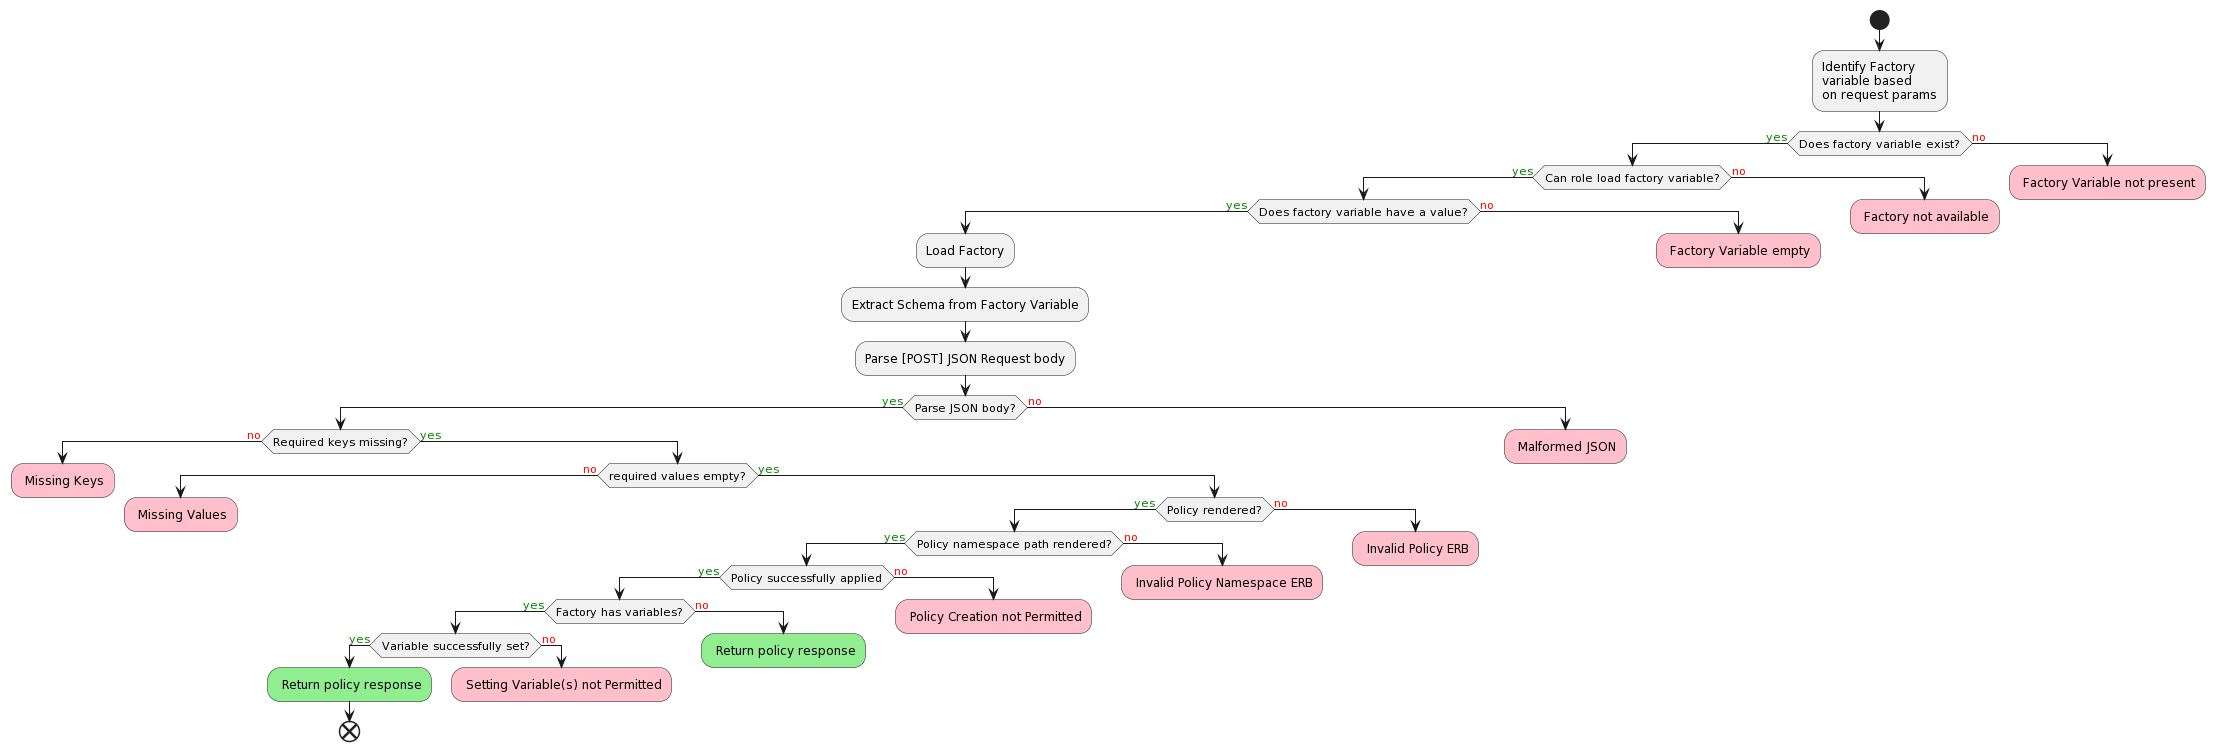

The diagram above was rendered by PlantUML. Its source (embedded in the PNG):
@startuml
start
:Identify Factory\nvariable based\non request params;
if (Does factory variable exist?) then (<color:green>yes)
  if (Can role load factory variable?) then (<color:green>yes)
    if (Does factory variable have a value?) then (<color:green>yes)
      :Load Factory;
      :Extract Schema from Factory Variable;
      :Parse [POST] JSON Request body;
      ' :Extract Schema from Factory;
      if (Parse JSON body?) then (<color:green>yes)
        if (Required keys missing?) then (<color:red>no)
          #pink: Missing Keys;
          kill
        else (<color:green>yes)
          if (required values empty?) then (<color:red>no)
            #pink: Missing Values;
            kill
          else (<color:green>yes)
            if (Policy rendered?) then (<color:green>yes)
              if (Policy namespace path rendered?) then (<color:green>yes)
                if (Policy successfully applied) then (<color:green>yes)
                  if (Factory has variables?) then (<color:green>yes)
                    if (Variable successfully set?) then (<color:green>yes)
                      #lightgreen: Return policy response;
                      end
                    else (<color:red>no)
                      #pink: Setting Variable(s) not Permitted;
                      kill
                    endif
                  else (<color:red>no)
                    #lightgreen: Return policy response;
                    kill
                  endif
                else (<color:red>no)
                  #pink: Policy Creation not Permitted;
                  kill
                endif
              else (<color:red>no)
                #pink: Invalid Policy Namespace ERB;
                kill
              endif
            else (<color:red>no)
              #pink: Invalid Policy ERB;
              kill
            endif
          endif
        endif
      else (<color:red>no)
        #pink: Malformed JSON;
        kill
      endif
    else (<color:red>no)
      #pink: Factory Variable empty;
      kill
    endif
  else (<color:red>no)
    #pink: Factory not available;
    kill
  endif
else (<color:red>no)
  #pink: Factory Variable not present;
  kill
endif
@enduml